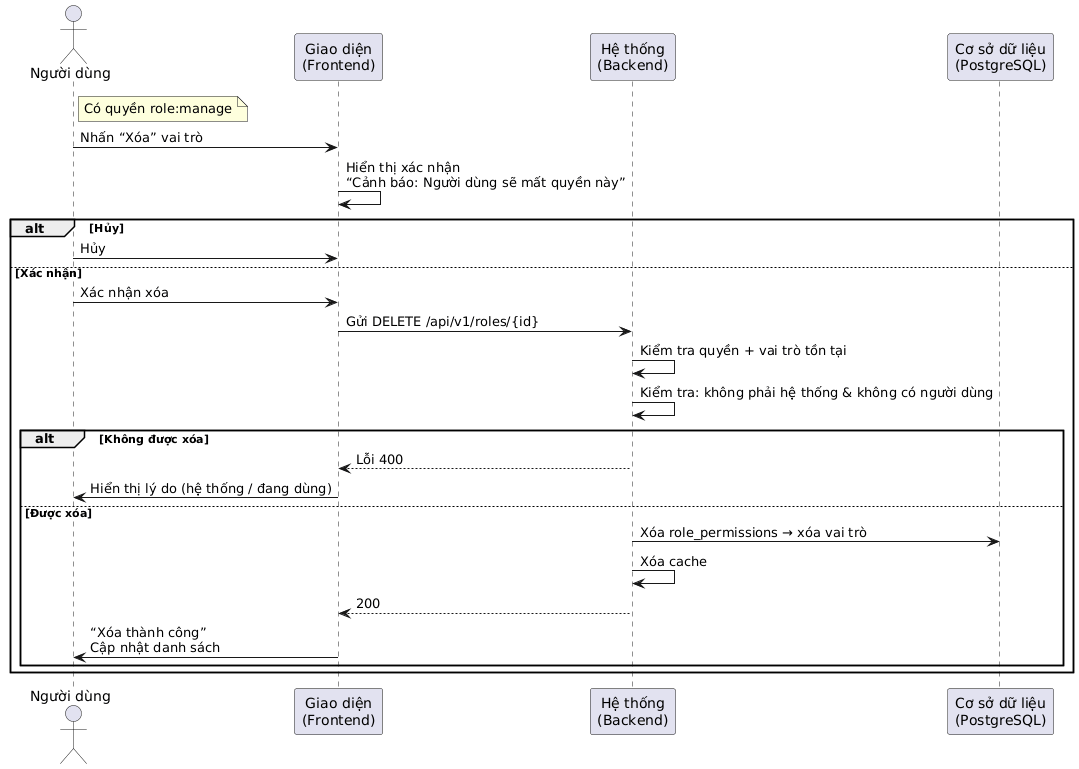

The diagram above was rendered by PlantUML. Its source (embedded in the PNG):
@startuml
actor "Người dùng" as user
participant "Giao diện\n(Frontend)" as fe
participant "Hệ thống\n(Backend)" as be
participant "Cơ sở dữ liệu\n(PostgreSQL)" as db

note right of user: Có quyền role:manage

user -> fe: Nhấn “Xóa” vai trò
fe -> fe: Hiển thị xác nhận\n“Cảnh báo: Người dùng sẽ mất quyền này”

alt Hủy
    user -> fe: Hủy
else Xác nhận
    user -> fe: Xác nhận xóa
    fe -> be: Gửi DELETE /api/v1/roles/{id}

    be -> be: Kiểm tra quyền + vai trò tồn tại
    be -> be: Kiểm tra: không phải hệ thống & không có người dùng
    alt Không được xóa
        be --> fe: Lỗi 400
        fe -> user: Hiển thị lý do (hệ thống / đang dùng)
    else Được xóa
        be -> db: Xóa role_permissions → xóa vai trò
        be -> be: Xóa cache
        be --> fe: 200

        fe -> user: “Xóa thành công”\nCập nhật danh sách
    end
end
@enduml